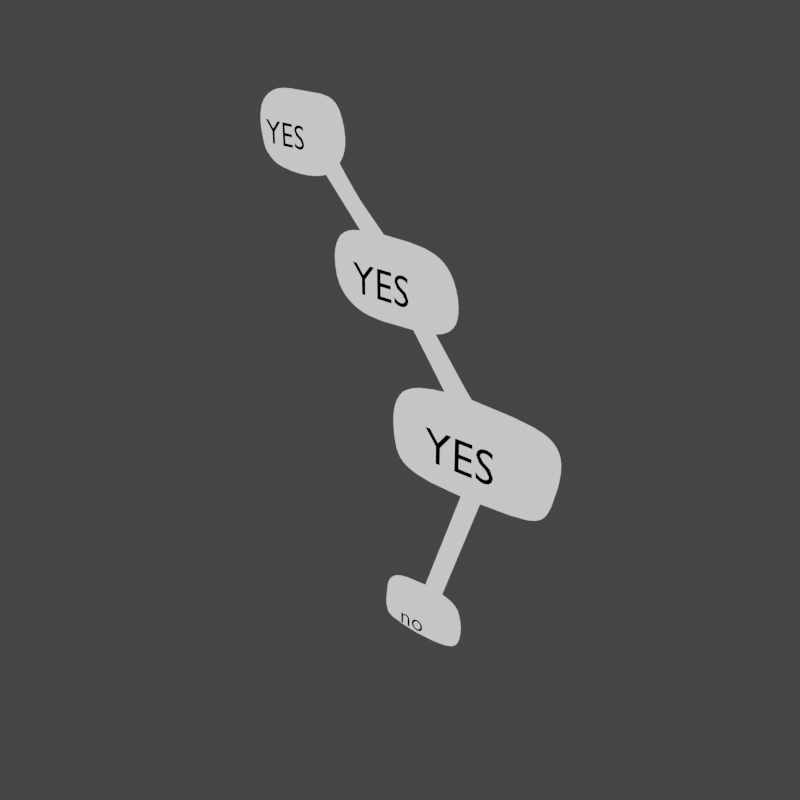 # Source: letter_wordballoon_quadruple.001.blend  (saved by Blender 2.90.7; exported with 4.5.12 LTS)
import bpy
from mathutils import Matrix  # noqa: F401  (used for matrix-valued properties, if any)

bpy.ops.wm.read_factory_settings(use_empty=True)
scene = bpy.context.scene
scene.name = 'Scene'

# ---- collections
col_letters = bpy.data.collections.new('Letters'); scene.collection.children.link(col_letters)

# ---- materials (node trees are filled in below, after node groups)
mat_white = bpy.data.materials.new('white')
mat_white.use_transparent_shadow = False
mat_black = bpy.data.materials.new('black')
mat_black.use_transparent_shadow = False
mat_outer_white = bpy.data.materials.new('outer_white')
mat_outer_white.use_backface_culling = True
mat_material = bpy.data.materials.new('Material')
mat_material.use_backface_culling = True
mat_material.use_transparent_shadow = False
mat_material.diffuse_color = (0.0, 0.0, 0.0, 1.0)

# ---- node groups
ng_mmdtexuv = bpy.data.node_groups.new('MMDTexUV', 'ShaderNodeTree')
_s = ng_mmdtexuv.interface.new_socket(name='Base UV', in_out='OUTPUT', socket_type='NodeSocketVector')
_s.min_value = 0.0
_s.max_value = 0.0
_s = ng_mmdtexuv.interface.new_socket(name='Toon UV', in_out='OUTPUT', socket_type='NodeSocketVector')
_s.min_value = 0.0
_s.max_value = 0.0
_s = ng_mmdtexuv.interface.new_socket(name='Sphere UV', in_out='OUTPUT', socket_type='NodeSocketVector')
_s.min_value = 0.0
_s.max_value = 0.0
_s = ng_mmdtexuv.interface.new_socket(name='SubTex UV', in_out='OUTPUT', socket_type='NodeSocketVector')
_s.min_value = 0.0
_s.max_value = 0.0
_N = ng_mmdtexuv.nodes; _L = ng_mmdtexuv.links
n0 = _N.new('NodeGroupOutput'); n0.name = 'Group Output'; n0.location = (1260, 0)
n1 = _N.new('ShaderNodeTexCoord'); n1.name = 'Texture Coordinate'; n1.location = (0, 0)
n2 = _N.new('ShaderNodeUVMap'); n2.name = 'UV Map'; n2.location = (840, -440)
n2.uv_map = 'UV1'
n3 = _N.new('ShaderNodeVectorTransform'); n3.name = 'Vector Transform'; n3.location = (210, -220)
n3.vector_type = 'NORMAL'
n3.convert_from = 'OBJECT'
n3.convert_to = 'CAMERA'
n4 = _N.new('ShaderNodeMapping'); n4.name = 'Mapping'; n4.location = (420, -220)
n4.inputs[1].default_value = (0.5, 0.5, 0.0)
n4.inputs[3].default_value = (0.5, 0.5, 1.0)
_L.new(n1.outputs[1], n3.inputs[0])
_L.new(n3.outputs[0], n4.inputs[0])
_L.new(n1.outputs[2], n0.inputs[0])
_L.new(n4.outputs[0], n0.inputs[1])
_L.new(n4.outputs[0], n0.inputs[2])
_L.new(n2.outputs[0], n0.inputs[3])
n0.is_active_output = True

# ---- material node trees
mat_white.use_nodes = True; mat_white.node_tree.nodes.clear()
_N = mat_white.node_tree.nodes; _L = mat_white.node_tree.links
n0 = _N.new('ShaderNodeOutputMaterial'); n0.name = 'Material Output'; n0.location = (300, 300)
n1 = _N.new('ShaderNodeBackground'); n1.name = 'Background'; n1.location = (10, 300)
_L.new(n1.outputs[0], n0.inputs[0])
n0.is_active_output = True
mat_black.use_nodes = True; mat_black.node_tree.nodes.clear()
_N = mat_black.node_tree.nodes; _L = mat_black.node_tree.links
n0 = _N.new('ShaderNodeOutputMaterial'); n0.name = 'Material Output'; n0.location = (300, 300)
n1 = _N.new('ShaderNodeBackground'); n1.name = 'Background'; n1.location = (10, 300)
n1.inputs[0].default_value = (0.0, 0.0, 0.0, 1.0)
_L.new(n1.outputs[0], n0.inputs[0])
n0.is_active_output = True
mat_outer_white.use_nodes = True; mat_outer_white.node_tree.nodes.clear()
_N = mat_outer_white.node_tree.nodes; _L = mat_outer_white.node_tree.links
n0 = _N.new('ShaderNodeOutputMaterial'); n0.name = 'Material Output'; n0.location = (400, 1500)
n0.target = 'CYCLES'
n1 = _N.new('ShaderNodeBackground'); n1.name = 'Background'; n1.location = (10, 300)
n2 = _N.new('ShaderNodeGroup'); n2.name = 'mmd_tex_uv'; n2.location = (-1050, 950)
n2.node_tree = ng_mmdtexuv
n3 = _N.new('ShaderNodeBackground'); n3.name = 'Background.001'; n3.location = (0, 1500)
n4 = _N.new('ShaderNodeOutputMaterial'); n4.name = 'Material Output.001'; n4.location = (0, 0)
n4.target = 'EEVEE'
n5 = _N.new('ShaderNodeMixShader'); n5.name = 'Mix Shader'; n5.location = (0, 0)
n5.label = 'Disable Shadow'
n5.hide = True
n6 = _N.new('ShaderNodeLightPath'); n6.name = 'Light Path'; n6.location = (0, 0)
n6.hide = True
n7 = _N.new('ShaderNodeBsdfTransparent'); n7.name = 'Transparent BSDF'; n7.location = (0, 0)
n7.hide = True
_L.new(n3.outputs[0], n0.inputs[0])
_L.new(n3.outputs[0], n5.inputs[1])
_L.new(n5.outputs[0], n4.inputs[0])
_L.new(n6.outputs[1], n5.inputs[0])
_L.new(n7.outputs[0], n5.inputs[2])
n0.is_active_output = True
mat_material.use_nodes = True; mat_material.node_tree.nodes.clear()
_N = mat_material.node_tree.nodes; _L = mat_material.node_tree.links
n0 = _N.new('ShaderNodeOutputMaterial'); n0.name = 'Material Output'; n0.location = (300, 300)
n1 = _N.new('ShaderNodeBackground'); n1.name = 'Background'; n1.location = (10, 300)
n1.inputs[0].default_value = (0.0, 0.0, 0.0, 1.0)
_L.new(n1.outputs[0], n0.inputs[0])
n0.is_active_output = True

# ---- world
world_world = bpy.data.worlds.new('World'); scene.world = world_world
world_world.use_nodes = True; world_world.node_tree.nodes.clear()
_N = world_world.node_tree.nodes; _L = world_world.node_tree.links
n0 = _N.new('ShaderNodeOutputWorld'); n0.name = 'World Output'; n0.location = (412, 325)
n1 = _N.new('ShaderNodeBackground'); n1.name = 'Background'; n1.location = (227, 302)
n1.inputs[0].default_value = (0.05088, 0.05088, 0.05088, 0.0)
n2 = _N.new('ShaderNodeBackground'); n2.name = 'Background.001'; n2.location = (222, 325)
n2.inputs[0].default_value = (0.04971, 0.04971, 0.04971, 1.0)
_L.new(n2.outputs[0], n0.inputs[0])
n0.is_active_output = True
world_world.color = (0.0331, 0.0331, 0.0331)
world_world.use_sun_shadow = False
world_world.sun_shadow_jitter_overblur = 0.0

# ---- meshes
me_circle = bpy.data.meshes.new('Circle')
me_circle.from_pydata([(-0.2306, -2.259e-08, 0.5984), (-0.1254, -2.297e-08, 0.6009), (-0.1001, -2.433e-08, 0.5883), (-0.2619, -2.295e-08, 0.5935), (-0.301, -2.708e-08, 0.5655), (-0.2806, -2.169e-08, 0.4614), (-0.2928, -2.313e-08, 0.5058), (-0.1711, -2.079e-08, 0.4547), (-0.08408, -2.539e-08, 0.5197), (0.1288, -1.335e-05, 0.3472), (0.185, -1.335e-05, 0.3189), (-0.09816, -1.335e-05, 0.3414), (-0.103, -1.335e-05, 0.2449), (-0.04868, -1.335e-05, 0.1851), (0.2043, -1.335e-05, 0.2123), (-0.1263, -2.307e-08, 0.4712), (-0.1108, -2.483e-08, 0.4839), (-0.007304, -4.259e-08, 0.3452), (0.01502, -4.282e-08, 0.3474), (-0.0769, -3.552e-08, 0.415), (0.2453, -1.763e-05, -0.1456), (0.4099, -1.762e-05, 0.05127), (0.4548, -1.762e-05, 0.01693), (0.05726, -1.762e-05, 0.04099), (0.05623, -1.762e-05, -0.07806), (0.07776, -1.762e-05, -0.1431), (0.4053, -1.762e-05, -0.1391), (0.4277, -1.762e-05, -0.1069), (0.2048, -1.762e-05, 0.05575), (0.2383, -1.762e-05, 0.05728), (0.183, -5.014e-08, 0.118), (0.104, -4.22e-08, 0.1943), (0.1293, -4.216e-08, 0.1947), (0.1623, -4.981e-08, 0.1165), (-0.06165, -3.581e-08, 0.4173), (0.1241, 2.732e-05, -0.5602), (0.1825, 2.732e-05, -0.4457), (0.2241, 2.732e-05, -0.4606), (0.0436, 2.732e-05, -0.4435), (0.03756, 2.732e-05, -0.4968), (0.04352, 2.732e-05, -0.5479), (0.03319, 2.732e-05, -0.5348), (0.2027, 2.732e-05, -0.5532), (0.2215, 2.732e-05, -0.5327), (0.1456, 1.105e-08, -0.4402), (0.1639, 1.11e-08, -0.4408), (0.2642, -1.763e-05, -0.144), (0.238, -6.354e-06, -0.2219), (0.1829, -1.55e-08, -0.3818), (0.17, -1.539e-08, -0.3812), (0.2242, -6.44e-06, -0.2212)], [], [(33, 30, 32, 31), (15, 16, 8, 2, 1, 0, 3, 4, 6, 5, 7), (16, 15, 19, 34), (28, 29, 30, 33), (31, 32, 14, 10, 9, 18, 17, 11, 12, 13), (17, 18, 34, 19), (35, 42, 43, 37, 36, 45, 44, 38, 39, 41, 40), (20, 50, 47, 46), (25, 20, 46, 26, 27, 22, 21, 29, 28, 23, 24), (49, 48, 47, 50), (49, 44, 45, 48)])
_k = {(28, 33): 1.0, (15, 16): 1.0, (17, 18): 1.0, (15, 19): 1.0, (28, 29): 1.0, (31, 32): 1.0, (30, 32): 1.0, (18, 34): 1.0, (44, 45): 1.0, (20, 46): 1.0, (17, 19): 1.0, (16, 34): 1.0, (29, 30): 1.0, (31, 33): 1.0, (44, 49): 1.0, (45, 48): 1.0, (20, 50): 1.0, (46, 47): 1.0}
me_circle.attributes.new('crease_edge', 'FLOAT', 'EDGE').data.foreach_set('value', [_k.get((min(e.vertices), max(e.vertices)), 0.0) for e in me_circle.edges])
_uv = me_circle.uv_layers.new(name='UVMap')
_uv.uv.foreach_set('vector', [0.0, 0.0, 0.0, 0.0, 0.0, 0.0, 0.0, 0.0, 0.0, 0.0, 0.0, 0.0, 0.0, 0.0, 0.0, 0.0, 0.0, 0.0, 0.0, 0.0, 0.0, 0.0, 0.0, 0.0, 0.0, 0.0, 0.0, 0.0, 0.0, 0.0, 0.0, 0.0, 0.0, 0.0, 0.0, 0.0, 0.0, 0.0, 0.0, 0.0, 0.0, 0.0, 0.0, 0.0, 0.0, 0.0, 0.0, 0.0, 0.0, 0.0, 0.0, 0.0, 0.0, 0.0, 0.0, 0.0, 0.0, 0.0, 0.0, 0.0, 0.0, 0.0, 0.0, 0.0, 0.0, 0.0, 0.0, 0.0, 0.0, 0.0, 0.0, 0.0, 0.0, 0.0, 0.0, 0.0, 0.0, 0.0, 0.0, 0.0, 0.0, 0.0, 0.0, 0.0, 0.0, 0.0, 0.0, 0.0, 0.0, 0.0, 0.0, 0.0, 0.0, 0.0, 0.0, 0.0, 0.0, 0.0, 0.0, 0.0, 0.0, 0.0, 0.0, 0.0, 0.0, 0.0, 0.0, 0.0, 0.0, 0.0, 0.0, 0.0, 0.0, 0.0, 0.0, 0.0, 0.0, 0.0, 0.0, 0.0, 0.0, 0.0, 0.0, 0.0, 0.0, 0.0, 0.0, 0.0, 0.0, 0.0, 0.0, 0.0, 0.0, 0.0, 0.0, 0.0, 0.0, 0.0, 0.0, 0.0, 0.0, 0.0])
me_circle.materials.append(mat_white)
me_circle.materials.append(mat_black)
me_circle.materials.append(mat_outer_white)
me_circle.use_remesh_fix_poles = True
me_circle.use_remesh_preserve_attributes = False
me_circle.use_mirror_vertex_groups = False
me_circle.update()

# ---- curves / text
txt_text = bpy.data.curves.new('Text', 'FONT')
txt_text.dimensions = '2D'
txt_text.body = 'YES'
txt_text.materials.append(mat_material)
txt_text.use_path_clamp = True
txt_text.resolution_u = 3
txt_text.fill_mode = 'FRONT'
txt_text.align_x = 'CENTER'
txt_text.align_y = 'CENTER'
txt_text.size = 0.061
txt_text_001 = bpy.data.curves.new('Text.001', 'FONT')
txt_text_001.dimensions = '2D'
txt_text_001.body = 'YES'
txt_text_001.materials.append(mat_material)
txt_text_001.use_path_clamp = True
txt_text_001.resolution_u = 3
txt_text_001.fill_mode = 'FRONT'
txt_text_001.align_x = 'CENTER'
txt_text_001.align_y = 'CENTER'
txt_text_001.size = 0.061
txt_text_002 = bpy.data.curves.new('Text.002', 'FONT')
txt_text_002.dimensions = '2D'
txt_text_002.body = 'YES'
txt_text_002.materials.append(mat_material)
txt_text_002.use_path_clamp = True
txt_text_002.resolution_u = 3
txt_text_002.fill_mode = 'FRONT'
txt_text_002.align_x = 'CENTER'
txt_text_002.align_y = 'CENTER'
txt_text_002.size = 0.061
txt_text_003 = bpy.data.curves.new('Text.003', 'FONT')
txt_text_003.dimensions = '2D'
txt_text_003.body = 'no'
txt_text_003.materials.append(mat_material)
txt_text_003.use_path_clamp = True
txt_text_003.resolution_u = 3
txt_text_003.fill_mode = 'FRONT'
txt_text_003.align_x = 'CENTER'
txt_text_003.align_y = 'CENTER'
txt_text_003.size = 0.061

# ---- objects
ob_wordballoon = bpy.data.objects.new('Wordballoon', me_circle)
ob_text = bpy.data.objects.new('Text', txt_text)
ob_text_001 = bpy.data.objects.new('Text.001', txt_text_001)
ob_text_002 = bpy.data.objects.new('Text.002', txt_text_002)
ob_text_003 = bpy.data.objects.new('Text.003', txt_text_003)

# ---- transforms, parenting, visibility, modifiers, constraints
ob_wordballoon.location = (-1.863e-09, -8.882e-16, 0.0)
ob_wordballoon.scale = (0.5502, 0.5502, 0.5502)
ob_wordballoon.lineart.crease_threshold = 0.0
_vg = ob_wordballoon.vertex_groups.new(name='tail')
_vg = ob_wordballoon.vertex_groups.new(name='balloon')
_m = ob_wordballoon.modifiers.new('Subdivision', 'SUBSURF')
_m.uv_smooth = 'PRESERVE_CORNERS'
_m.levels = 3
_m.render_levels = 3
_m.show_only_control_edges = False
_m = ob_wordballoon.modifiers.new('Decimate', 'DECIMATE')
_m.decimate_type = 'DISSOLVE'
_m.angle_limit = 0.05236
_m = ob_wordballoon.modifiers.new('Wireframe', 'WIREFRAME')
_m.thickness = 0.0173
_m.offset = -0.9677
_m.use_replace = False
_m.use_boundary = True
_m.material_offset = 1
_m = ob_wordballoon.modifiers.new('Triangulate', 'TRIANGULATE')
_m.quad_method = 'FIXED'
_m = ob_wordballoon.modifiers.new('Solidify', 'SOLIDIFY')
_m.thickness = -0.004
_m.material_offset = 2
_m.use_even_offset = True
_m.use_flip_normals = True
_m = ob_wordballoon.modifiers.new('Weld', 'WELD')
_m.merge_threshold = 0.0045
_m = ob_wordballoon.modifiers.new('Decimate.001', 'DECIMATE')
_m.decimate_type = 'DISSOLVE'
_m.ratio = 0.6075
_m.angle_limit = 0.06807
_m.use_collapse_triangulate = True
_m = ob_wordballoon.modifiers.new('Decimate.002', 'DECIMATE')
_m.ratio = 0.8415
_m.use_collapse_triangulate = True
ob_text.parent = ob_wordballoon
ob_text.matrix_parent_inverse = Matrix(((1.818, -0.0, 0.0, 3.385e-09), (-0.0, 1.818, -0.0, 1.614e-15), (-0.0, 0.0, 1.818, -0.0), (-0.0, 0.0, -0.0, 1.0)))
ob_text.location = (-0.1086, -0.01884, 0.2912)
ob_text.rotation_euler = (1.571, -0.0, 0.0)
ob_text.scale = (0.6226, 0.6226, 0.6226)
ob_text.lineart.crease_threshold = 0.0
ob_text_001.parent = ob_wordballoon
ob_text_001.matrix_parent_inverse = Matrix(((1.818, -0.0, 0.0, 3.385e-09), (-0.0, 1.818, -0.0, 1.614e-15), (-0.0, 0.0, 1.818, -0.0), (-0.0, 0.0, -0.0, 1.0)))
ob_text_001.location = (0.02366, -0.01521, 0.148)
ob_text_001.rotation_euler = (1.571, -0.0, 0.0)
ob_text_001.scale = (0.8509, 0.8509, 0.8509)
ob_text_001.lineart.crease_threshold = 0.0
ob_text_002.parent = ob_wordballoon
ob_text_002.matrix_parent_inverse = Matrix(((1.818, -0.0, 0.0, 3.385e-09), (-0.0, 1.818, -0.0, 1.614e-15), (-0.0, 0.0, 1.818, -0.0), (-0.0, 0.0, -0.0, 1.0)))
ob_text_002.location = (0.1359, -0.01673, -0.02408)
ob_text_002.rotation_euler = (1.571, -0.0, 0.0)
ob_text_002.scale = (1.006, 1.006, 1.006)
ob_text_002.lineart.crease_threshold = 0.0
ob_text_003.parent = ob_wordballoon
ob_text_003.matrix_parent_inverse = Matrix(((1.818, -0.0, 0.0, 3.385e-09), (-0.0, 1.818, -0.0, 1.614e-15), (-0.0, 0.0, 1.818, -0.0), (-0.0, 0.0, -0.0, 1.0)))
ob_text_003.location = (0.07198, -0.01884, -0.2765)
ob_text_003.rotation_euler = (1.571, -0.0, 0.0)
ob_text_003.scale = (0.5736, 0.5736, 0.5736)
ob_text_003.lineart.crease_threshold = 0.0

# ---- collection membership
col_letters.objects.link(ob_wordballoon)
col_letters.objects.link(ob_text)
col_letters.objects.link(ob_text_001)
col_letters.objects.link(ob_text_002)
col_letters.objects.link(ob_text_003)

# ---- scene / render settings (as saved in the file)
scene.frame_start = 1; scene.frame_end = 72; scene.frame_set(1)
scene.render.engine = 'BLENDER_EEVEE_NEXT'
scene.render.resolution_x = 256
scene.render.resolution_y = 256
scene.render.motion_blur_shutter = 1.0
scene.cycles.use_denoising = False
scene.cycles.samples = 128
scene.cycles.sampling_pattern = 'TABULATED_SOBOL'
scene.cycles.use_adaptive_sampling = False
scene.cycles.use_light_tree = False
scene.eevee.taa_render_samples = 32
scene.eevee.use_gtao = True
scene.eevee.gtao_quality = 0.2349
scene.eevee.gtao_distance = 5.79
scene.eevee.fast_gi_quality = 0.2349
scene.eevee.use_raytracing = True
scene.view_settings.view_transform = 'Filmic'
bpy.context.view_layer.update()

# ---- added for rendering (the .blend has no active camera and no usable light): camera, sun
cam_auto = bpy.data.cameras.new('AutoCamera')
cam_auto.lens = 50.0
cam_auto.sensor_width = 36.0
cam_auto.clip_end = 1000.0
ob_auto_camera = bpy.data.objects.new('AutoCamera', cam_auto)
scene.collection.objects.link(ob_auto_camera)
ob_auto_camera.location = (0.759561, -0.865892, 0.586598)
ob_auto_camera.rotation_euler = (1.09748, -7.21219e-08, 0.694738)
scene.camera = ob_auto_camera
light_auto_sun = bpy.data.lights.new('AutoSun', 'SUN')
light_auto_sun.energy = 3.0
light_auto_sun.angle = 0.0523599
ob_auto_sun = bpy.data.objects.new('AutoSun', light_auto_sun)
scene.collection.objects.link(ob_auto_sun)
ob_auto_sun.rotation_euler = (0.872665, 0.174533, 0.523599)
bpy.context.view_layer.update()
